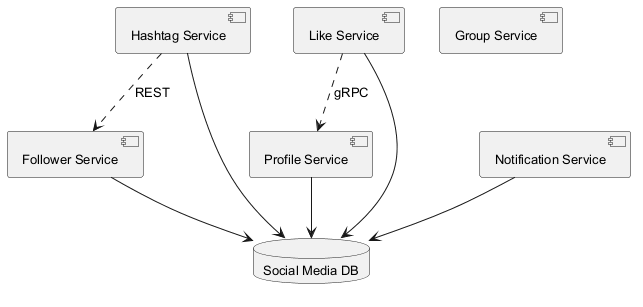

The diagram above was rendered by PlantUML. Its source (embedded in the PNG):
@startuml
skinparam backgroundColor #FFFFFF
skinparam classBackgroundColor #E8F4FA
skinparam classBorderColor #2C7DA0
skinparam defaultFontSize 13
component "Hashtag Service" as C_HashtagService
component "Like Service" as C_LikeService
component "Follower Service" as C_FollowerService
component "Group Service" as C_GroupService
component "Notification Service" as C_NotificationService
component "Profile Service" as C_ProfileService
database "Social Media DB" as DB_social_media
C_HashtagService --> DB_social_media
C_LikeService --> DB_social_media
C_FollowerService --> DB_social_media
C_NotificationService --> DB_social_media
C_ProfileService --> DB_social_media
C_LikeService ..> C_ProfileService : gRPC
C_HashtagService ..> C_FollowerService : REST
@enduml